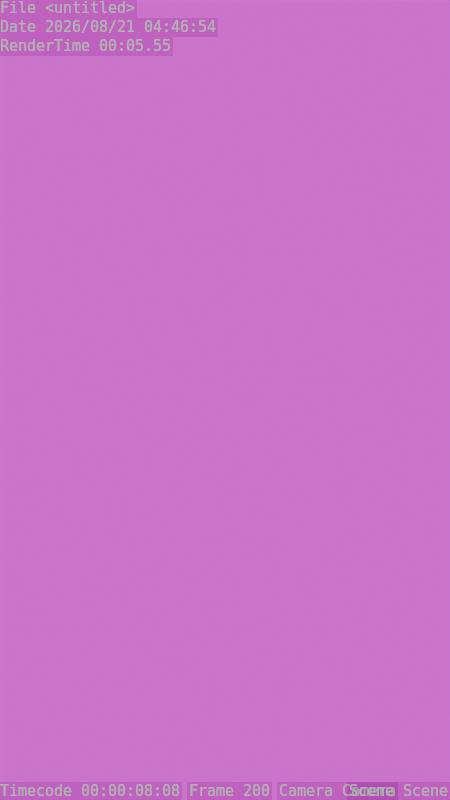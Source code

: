 # Source: Meta_Sq.blend  (saved by Blender 4.5.90; exported with 4.5.12 LTS)
import bpy
from mathutils import Matrix  # noqa: F401  (used for matrix-valued properties, if any)

bpy.ops.wm.read_factory_settings(use_empty=True)
scene = bpy.context.scene
scene.name = 'Scene'

# ---- collections
col_collection = bpy.data.collections.new('Collection'); scene.collection.children.link(col_collection)
col_collection_2 = bpy.data.collections.new('Collection 2'); scene.collection.children.link(col_collection_2)

# ---- images (referenced by path relative to the original .blend; pixels are not part of the script)
import os
ASSET_DIR = os.environ.get("B2B_ASSET_DIR", "")  # directory of the original .blend (textures are referenced by path, not embedded)
HERE = os.path.dirname(os.path.abspath(__file__))  # packed textures are extracted next to this script under _unpacked/

def load_image(name, relpath, width, height, colorspace="sRGB"):
    """Load a texture the original file referenced (path relative to the .blend, or extracted next to this script)."""
    p = next((c for c in (os.path.join(HERE, relpath), os.path.join(ASSET_DIR, relpath)) if relpath and os.path.exists(c)), "")
    if p:
        img = bpy.data.images.load(p, check_existing=True)
        img.name = name
    else:  # same state as the original file: an image datablock whose file is absent (Cycles renders it pink)
        img = bpy.data.images.new(name, width, height)
        img.source = "FILE"
        img.filepath = "//" + (relpath or name)
    img.colorspace_settings.name = colorspace
    return img
img_studio_small_09_4k_exr = load_image('studio_small_09_4k.exr', 'studio_small_09_4k.exr', 1024, 1024, 'Linear Rec.709')

# ---- materials (node trees are filled in below, after node groups)
mat_material_001 = bpy.data.materials.new('Material.001')
mat_material_002 = bpy.data.materials.new('Material.002')
mat_material_003 = bpy.data.materials.new('Material.003')
mat_material_004 = bpy.data.materials.new('Material.004')
mat_material_005 = bpy.data.materials.new('Material.005')
mat_material_006 = bpy.data.materials.new('Material.006')
mat_material_007 = bpy.data.materials.new('Material.007')
mat_material_008 = bpy.data.materials.new('Material.008')
mat_material_009 = bpy.data.materials.new('Material.009')

# ---- material node trees
mat_material_001.use_nodes = True; mat_material_001.node_tree.nodes.clear()
_N = mat_material_001.node_tree.nodes; _L = mat_material_001.node_tree.links
n0 = _N.new('ShaderNodeOutputMaterial'); n0.name = 'Material Output'; n0.location = (245, 99)
n1 = _N.new('ShaderNodeBsdfPrincipled'); n1.name = 'Principled BSDF'; n1.location = (-403, 269)
n1.inputs[0].default_value = (0.8, 0.8, 0.8, 0.0)
n1.inputs[2].default_value = 0.0
n1.inputs[3].default_value = 1.333
n1.inputs[18].default_value = 1.0
n2 = _N.new('ShaderNodeBsdfGlass'); n2.name = 'Glass BSDF'; n2.location = (-312, -76)
n2.inputs[2].default_value = 3.7
n3 = _N.new('ShaderNodeMixShader'); n3.name = 'Mix Shader'; n3.location = (-55, 49)
n3.inputs[0].default_value = 0.4083
_L.new(n1.outputs[0], n3.inputs[1])
_L.new(n2.outputs[0], n3.inputs[2])
_L.new(n3.outputs[0], n0.inputs[0])
n0.is_active_output = True
mat_material_002.use_nodes = True; mat_material_002.node_tree.nodes.clear()
_N = mat_material_002.node_tree.nodes; _L = mat_material_002.node_tree.links
n0 = _N.new('ShaderNodeOutputMaterial'); n0.name = 'Material Output'; n0.location = (245, 99)
n1 = _N.new('ShaderNodeBsdfPrincipled'); n1.name = 'Principled BSDF'; n1.location = (-403, 269)
n1.inputs[0].default_value = (0.8, 0.8, 0.8, 0.0)
n1.inputs[2].default_value = 0.0
n1.inputs[3].default_value = 1.333
n1.inputs[18].default_value = 1.0
n2 = _N.new('ShaderNodeBsdfGlass'); n2.name = 'Glass BSDF'; n2.location = (-312, -76)
n2.inputs[2].default_value = 3.7
n3 = _N.new('ShaderNodeMixShader'); n3.name = 'Mix Shader'; n3.location = (-55, 49)
n3.inputs[0].default_value = 0.4083
_L.new(n1.outputs[0], n3.inputs[1])
_L.new(n2.outputs[0], n3.inputs[2])
_L.new(n3.outputs[0], n0.inputs[0])
n0.is_active_output = True
mat_material_003.use_nodes = True; mat_material_003.node_tree.nodes.clear()
_N = mat_material_003.node_tree.nodes; _L = mat_material_003.node_tree.links
n0 = _N.new('ShaderNodeOutputMaterial'); n0.name = 'Material Output'; n0.location = (245, 99)
n1 = _N.new('ShaderNodeBsdfPrincipled'); n1.name = 'Principled BSDF'; n1.location = (-403, 269)
n1.inputs[0].default_value = (0.8, 0.8, 0.8, 0.0)
n1.inputs[2].default_value = 0.0
n1.inputs[3].default_value = 1.333
n1.inputs[18].default_value = 1.0
n2 = _N.new('ShaderNodeBsdfGlass'); n2.name = 'Glass BSDF'; n2.location = (-312, -76)
n2.inputs[2].default_value = 3.7
n3 = _N.new('ShaderNodeMixShader'); n3.name = 'Mix Shader'; n3.location = (-55, 49)
n3.inputs[0].default_value = 0.4083
_L.new(n1.outputs[0], n3.inputs[1])
_L.new(n2.outputs[0], n3.inputs[2])
_L.new(n3.outputs[0], n0.inputs[0])
n0.is_active_output = True
mat_material_004.use_nodes = True; mat_material_004.node_tree.nodes.clear()
_N = mat_material_004.node_tree.nodes; _L = mat_material_004.node_tree.links
n0 = _N.new('ShaderNodeOutputMaterial'); n0.name = 'Material Output'; n0.location = (245, 99)
n1 = _N.new('ShaderNodeBsdfPrincipled'); n1.name = 'Principled BSDF'; n1.location = (-403, 269)
n1.inputs[0].default_value = (0.8, 0.8, 0.8, 0.0)
n1.inputs[2].default_value = 0.0
n1.inputs[3].default_value = 1.333
n1.inputs[18].default_value = 1.0
n2 = _N.new('ShaderNodeBsdfGlass'); n2.name = 'Glass BSDF'; n2.location = (-312, -76)
n2.inputs[2].default_value = 3.7
n3 = _N.new('ShaderNodeMixShader'); n3.name = 'Mix Shader'; n3.location = (-55, 49)
n3.inputs[0].default_value = 0.4083
_L.new(n1.outputs[0], n3.inputs[1])
_L.new(n2.outputs[0], n3.inputs[2])
_L.new(n3.outputs[0], n0.inputs[0])
n0.is_active_output = True
mat_material_005.use_nodes = True; mat_material_005.node_tree.nodes.clear()
_N = mat_material_005.node_tree.nodes; _L = mat_material_005.node_tree.links
n0 = _N.new('ShaderNodeOutputMaterial'); n0.name = 'Material Output'; n0.location = (245, 99)
n1 = _N.new('ShaderNodeBsdfPrincipled'); n1.name = 'Principled BSDF'; n1.location = (-403, 269)
n1.inputs[0].default_value = (0.8, 0.8, 0.8, 0.0)
n1.inputs[2].default_value = 0.0
n1.inputs[3].default_value = 1.333
n1.inputs[18].default_value = 1.0
n2 = _N.new('ShaderNodeBsdfGlass'); n2.name = 'Glass BSDF'; n2.location = (-312, -76)
n2.inputs[2].default_value = 3.7
n3 = _N.new('ShaderNodeMixShader'); n3.name = 'Mix Shader'; n3.location = (-55, 49)
n3.inputs[0].default_value = 0.4083
_L.new(n1.outputs[0], n3.inputs[1])
_L.new(n2.outputs[0], n3.inputs[2])
_L.new(n3.outputs[0], n0.inputs[0])
n0.is_active_output = True
mat_material_006.use_nodes = True; mat_material_006.node_tree.nodes.clear()
_N = mat_material_006.node_tree.nodes; _L = mat_material_006.node_tree.links
n0 = _N.new('ShaderNodeOutputMaterial'); n0.name = 'Material Output'; n0.location = (245, 99)
n1 = _N.new('ShaderNodeBsdfPrincipled'); n1.name = 'Principled BSDF'; n1.location = (-403, 269)
n1.inputs[0].default_value = (0.8, 0.8, 0.8, 0.0)
n1.inputs[2].default_value = 0.0
n1.inputs[3].default_value = 1.333
n1.inputs[18].default_value = 1.0
n2 = _N.new('ShaderNodeBsdfGlass'); n2.name = 'Glass BSDF'; n2.location = (-312, -76)
n2.inputs[2].default_value = 3.7
n3 = _N.new('ShaderNodeMixShader'); n3.name = 'Mix Shader'; n3.location = (-55, 49)
n3.inputs[0].default_value = 0.4083
_L.new(n1.outputs[0], n3.inputs[1])
_L.new(n2.outputs[0], n3.inputs[2])
_L.new(n3.outputs[0], n0.inputs[0])
n0.is_active_output = True
mat_material_007.use_nodes = True; mat_material_007.node_tree.nodes.clear()
_N = mat_material_007.node_tree.nodes; _L = mat_material_007.node_tree.links
n0 = _N.new('ShaderNodeOutputMaterial'); n0.name = 'Material Output'; n0.location = (245, 99)
n1 = _N.new('ShaderNodeBsdfPrincipled'); n1.name = 'Principled BSDF'; n1.location = (-403, 269)
n1.inputs[0].default_value = (0.8, 0.8, 0.8, 0.0)
n1.inputs[2].default_value = 0.0
n1.inputs[3].default_value = 1.333
n1.inputs[18].default_value = 1.0
n2 = _N.new('ShaderNodeBsdfGlass'); n2.name = 'Glass BSDF'; n2.location = (-312, -76)
n2.inputs[2].default_value = 3.7
n3 = _N.new('ShaderNodeMixShader'); n3.name = 'Mix Shader'; n3.location = (-55, 49)
n3.inputs[0].default_value = 0.4083
_L.new(n1.outputs[0], n3.inputs[1])
_L.new(n2.outputs[0], n3.inputs[2])
_L.new(n3.outputs[0], n0.inputs[0])
n0.is_active_output = True
mat_material_008.use_nodes = True; mat_material_008.node_tree.nodes.clear()
_N = mat_material_008.node_tree.nodes; _L = mat_material_008.node_tree.links
n0 = _N.new('ShaderNodeOutputMaterial'); n0.name = 'Material Output'; n0.location = (245, 99)
n1 = _N.new('ShaderNodeBsdfPrincipled'); n1.name = 'Principled BSDF'; n1.location = (-403, 269)
n1.inputs[0].default_value = (0.8, 0.8, 0.8, 0.0)
n1.inputs[2].default_value = 0.0
n1.inputs[3].default_value = 1.333
n1.inputs[18].default_value = 1.0
n2 = _N.new('ShaderNodeBsdfGlass'); n2.name = 'Glass BSDF'; n2.location = (-312, -76)
n2.inputs[2].default_value = 3.7
n3 = _N.new('ShaderNodeMixShader'); n3.name = 'Mix Shader'; n3.location = (-55, 49)
n3.inputs[0].default_value = 0.4083
_L.new(n1.outputs[0], n3.inputs[1])
_L.new(n2.outputs[0], n3.inputs[2])
_L.new(n3.outputs[0], n0.inputs[0])
n0.is_active_output = True
mat_material_009.use_nodes = True; mat_material_009.node_tree.nodes.clear()
_N = mat_material_009.node_tree.nodes; _L = mat_material_009.node_tree.links
n0 = _N.new('ShaderNodeOutputMaterial'); n0.name = 'Material Output'; n0.location = (245, 99)
n1 = _N.new('ShaderNodeBsdfPrincipled'); n1.name = 'Principled BSDF'; n1.location = (-403, 269)
n1.inputs[0].default_value = (0.8, 0.8, 0.8, 0.0)
n1.inputs[2].default_value = 0.0
n1.inputs[3].default_value = 1.333
n1.inputs[18].default_value = 1.0
n2 = _N.new('ShaderNodeBsdfGlass'); n2.name = 'Glass BSDF'; n2.location = (-312, -76)
n2.inputs[2].default_value = 3.7
n3 = _N.new('ShaderNodeMixShader'); n3.name = 'Mix Shader'; n3.location = (-55, 49)
n3.inputs[0].default_value = 0.4083
_L.new(n1.outputs[0], n3.inputs[1])
_L.new(n2.outputs[0], n3.inputs[2])
_L.new(n3.outputs[0], n0.inputs[0])
n0.is_active_output = True

# ---- world
world_world = bpy.data.worlds.new('World'); scene.world = world_world
world_world.use_nodes = True; world_world.node_tree.nodes.clear()
_N = world_world.node_tree.nodes; _L = world_world.node_tree.links
n0 = _N.new('ShaderNodeOutputWorld'); n0.name = 'World Output'; n0.location = (200, 100)
n1 = _N.new('ShaderNodeBackground'); n1.name = 'Background'; n1.location = (-200, 100)
n2 = _N.new('ShaderNodeTexEnvironment'); n2.name = 'Environment Texture'; n2.location = (-490, 60)
n2.image = img_studio_small_09_4k_exr
_L.new(n1.outputs[0], n0.inputs[0])
_L.new(n2.outputs[0], n1.inputs[0])
n0.is_active_output = True
world_world.color = (0.05088, 0.05088, 0.05088)
world_world.sun_shadow_jitter_overblur = 0.0

# ---- cameras
cam_camera = bpy.data.cameras.new('Camera')
cam_camera.clip_end = 100.0
cam_camera.ortho_scale = 7.314

# ---- lights
light_light = bpy.data.lights.new('Light', 'POINT')
light_light.energy = 1000.0
light_light.shadow_soft_size = 0.1

# ---- objects
ob_light = bpy.data.objects.new('Light', light_light)
ob_camera = bpy.data.objects.new('Camera', cam_camera)
ob_mball = bpy.data.objects.new('Mball', None)
ob_mball_001 = bpy.data.objects.new('Mball.001', None)
ob_mball_002 = bpy.data.objects.new('Mball.002', None)
ob_mball_003 = bpy.data.objects.new('Mball.003', None)
ob_mball_004 = bpy.data.objects.new('Mball.004', None)
ob_mball_005 = bpy.data.objects.new('Mball.005', None)
ob_mball_006 = bpy.data.objects.new('Mball.006', None)
ob_mball_007 = bpy.data.objects.new('Mball.007', None)
ob_mball_008 = bpy.data.objects.new('Mball.008', None)
ob_mball_009 = bpy.data.objects.new('Mball.009', None)
ob_mball_010 = bpy.data.objects.new('Mball.010', None)
ob_mball_011 = bpy.data.objects.new('Mball.011', None)
ob_mball_u = bpy.data.objects.new('Mball U', None)
ob_mball_u_001 = bpy.data.objects.new('Mball U.001', None)
ob_mball_u_002 = bpy.data.objects.new('Mball U.002', None)
ob_mball_u_003 = bpy.data.objects.new('Mball U.003', None)
ob_mball_u_004 = bpy.data.objects.new('Mball U.004', None)
ob_mball_u_005 = bpy.data.objects.new('Mball U.005', None)
ob_mball_u_006 = bpy.data.objects.new('Mball U.006', None)
ob_mball_u_007 = bpy.data.objects.new('Mball U.007', None)

# ---- transforms, parenting, visibility, modifiers, constraints
ob_light.location = (4.076, 1.005, 5.904)
ob_light.rotation_euler = (0.6503, 0.05522, 1.866)
ob_light.lock_rotations_4d = False
ob_light.empty_display_type = 'ARROWS'
ob_light.color = (0.0, 0.0, 0.0, 0.0)
ob_light.lineart.crease_threshold = 0.0
ob_camera.location = (-5.581, 28.42, 0.8603)
ob_camera.rotation_euler = (1.535, -2.839e-07, 2.993)
ob_camera.lock_rotations_4d = False
ob_camera.empty_display_type = 'ARROWS'
ob_camera.color = (0.0, 0.0, 0.0, 0.0)
ob_camera.display_type = 'WIRE'
ob_camera.lineart.crease_threshold = 0.0
ob_mball.location = (-3.203, 0.0, -6.495)
ob_mball.empty_image_offset = (0.0, 0.0)
ob_mball_001.location = (-1.718, 0.0, -6.495)
ob_mball_001.empty_image_offset = (0.0, 0.0)
ob_mball_002.location = (-0.2335, 0.0, -6.495)
ob_mball_002.empty_image_offset = (0.0, 0.0)
ob_mball_003.location = (1.251, 0.0, -6.495)
ob_mball_003.empty_image_offset = (0.0, 0.0)
ob_mball_004.location = (2.736, 0.0, -6.495)
ob_mball_004.empty_image_offset = (0.0, 0.0)
ob_mball_005.location = (4.221, 0.0, -6.495)
ob_mball_005.empty_image_offset = (0.0, 0.0)
ob_mball_006.location = (4.221, 0.0, -5.0)
ob_mball_006.empty_image_offset = (0.0, 0.0)
ob_mball_007.location = (4.221, 0.0, -3.504)
ob_mball_007.empty_image_offset = (0.0, 0.0)
ob_mball_008.location = (4.221, 0.0, -2.009)
ob_mball_008.empty_image_offset = (0.0, 0.0)
ob_mball_009.location = (4.221, 0.0, -0.5135)
ob_mball_009.empty_image_offset = (0.0, 0.0)
ob_mball_010.location = (4.221, 0.0, 0.9819)
ob_mball_010.empty_image_offset = (0.0, 0.0)
ob_mball_011.location = (4.221, 0.0, 2.477)
ob_mball_011.empty_image_offset = (0.0, 0.0)
ob_mball_u.location = (-6.495, 0.0, 2.477)
ob_mball_u.empty_image_offset = (0.0, 0.0)
ob_mball_u_001.location = (-6.495, 0.0, 0.9819)
ob_mball_u_001.empty_image_offset = (0.0, 0.0)
ob_mball_u_002.location = (-6.495, 0.0, -0.5135)
ob_mball_u_002.empty_image_offset = (0.0, 0.0)
ob_mball_u_003.location = (-6.495, 0.0, -2.009)
ob_mball_u_003.empty_image_offset = (0.0, 0.0)
ob_mball_u_004.location = (-6.495, 0.0, -3.504)
ob_mball_u_004.empty_image_offset = (0.0, 0.0)
ob_mball_u_005.location = (-6.495, 0.0, -5.0)
ob_mball_u_005.empty_image_offset = (0.0, 0.0)
ob_mball_u_006.location = (-6.495, 0.0, -6.495)
ob_mball_u_006.empty_image_offset = (0.0, 0.0)
ob_mball_u_007.location = (-8.175, 0.0, -6.495)
ob_mball_u_007.empty_image_offset = (0.0, 0.0)

# ---- collection membership
col_collection.objects.link(ob_light)
col_collection.objects.link(ob_camera)
col_collection_2.objects.link(ob_mball)
col_collection_2.objects.link(ob_mball_001)
col_collection_2.objects.link(ob_mball_002)
col_collection_2.objects.link(ob_mball_003)
col_collection_2.objects.link(ob_mball_004)
col_collection_2.objects.link(ob_mball_005)
col_collection_2.objects.link(ob_mball_006)
col_collection_2.objects.link(ob_mball_007)
col_collection_2.objects.link(ob_mball_008)
col_collection_2.objects.link(ob_mball_009)
col_collection_2.objects.link(ob_mball_010)
col_collection_2.objects.link(ob_mball_011)
col_collection_2.objects.link(ob_mball_u)
col_collection_2.objects.link(ob_mball_u_001)
col_collection_2.objects.link(ob_mball_u_002)
col_collection_2.objects.link(ob_mball_u_003)
col_collection_2.objects.link(ob_mball_u_004)
col_collection_2.objects.link(ob_mball_u_005)
col_collection_2.objects.link(ob_mball_u_006)
col_collection_2.objects.link(ob_mball_u_007)

# ---- scene / render settings (as saved in the file)
scene.camera = ob_camera
scene.frame_start = 1; scene.frame_end = 250; scene.frame_set(200)
scene.render.engine = 'CYCLES'
scene.render.image_settings.file_format = 'FFMPEG'
scene.render.image_settings.color_mode = 'RGB'
scene.render.resolution_x = 1080
scene.render.resolution_y = 1920
scene.render.use_stamp = True
scene.render.stamp_font_size = 15
scene.render.use_persistent_data = True
scene.cycles.samples = 1024
scene.cycles.adaptive_threshold = 0.05
scene.cycles.debug_bvh_time_steps = 2
bpy.context.view_layer.update()
